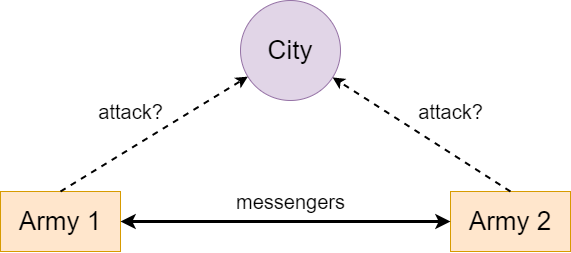

The diagram above was exported from draw.io. Its source (the exported page's mxGraphModel, read from the mxfile embedded in the PNG):
<mxGraphModel dx="1819" dy="819" grid="1" gridSize="10" guides="1" tooltips="1" connect="1" arrows="1" fold="1" page="0" pageScale="1" pageWidth="827" pageHeight="1169" math="0" shadow="0">
  <root>
    <mxCell id="0" />
    <mxCell id="1" parent="0" />
    <mxCell id="4ebMc0V3K3XDvYC2sLig-1" value="&lt;font style=&quot;font-size: 26px;&quot;&gt;City&lt;/font&gt;" style="ellipse;whiteSpace=wrap;html=1;fillColor=#e1d5e7;strokeColor=#9673a6;" vertex="1" parent="1">
      <mxGeometry x="230" y="319" width="100" height="100" as="geometry" />
    </mxCell>
    <mxCell id="4ebMc0V3K3XDvYC2sLig-2" value="&lt;font style=&quot;font-size: 26px;&quot;&gt;Army 1&lt;/font&gt;" style="rounded=0;whiteSpace=wrap;html=1;fillColor=#ffe6cc;strokeColor=#d79b00;" vertex="1" parent="1">
      <mxGeometry x="-10" y="510" width="120" height="60" as="geometry" />
    </mxCell>
    <mxCell id="4ebMc0V3K3XDvYC2sLig-3" value="&lt;font style=&quot;font-size: 26px;&quot;&gt;Army 2&lt;/font&gt;" style="rounded=0;whiteSpace=wrap;html=1;fillColor=#ffe6cc;strokeColor=#d79b00;" vertex="1" parent="1">
      <mxGeometry x="440" y="510" width="120" height="60" as="geometry" />
    </mxCell>
    <mxCell id="4ebMc0V3K3XDvYC2sLig-4" value="" style="endArrow=classic;startArrow=classic;html=1;rounded=0;exitX=1;exitY=0.5;exitDx=0;exitDy=0;entryX=0;entryY=0.5;entryDx=0;entryDy=0;strokeWidth=3;" edge="1" parent="1" source="4ebMc0V3K3XDvYC2sLig-2" target="4ebMc0V3K3XDvYC2sLig-3">
      <mxGeometry width="50" height="50" relative="1" as="geometry">
        <mxPoint x="390" y="610" as="sourcePoint" />
        <mxPoint x="440" y="560" as="targetPoint" />
      </mxGeometry>
    </mxCell>
    <mxCell id="4ebMc0V3K3XDvYC2sLig-5" value="&lt;font style=&quot;font-size: 20px;&quot;&gt;messengers&lt;/font&gt;" style="edgeLabel;html=1;align=center;verticalAlign=middle;resizable=0;points=[];" vertex="1" connectable="0" parent="4ebMc0V3K3XDvYC2sLig-4">
      <mxGeometry x="-0.0727" y="4" relative="1" as="geometry">
        <mxPoint x="17" y="-16" as="offset" />
      </mxGeometry>
    </mxCell>
    <mxCell id="4ebMc0V3K3XDvYC2sLig-6" value="" style="endArrow=classic;html=1;rounded=0;exitX=0.5;exitY=0;exitDx=0;exitDy=0;strokeWidth=2;dashed=1;" edge="1" parent="1" source="4ebMc0V3K3XDvYC2sLig-2" target="4ebMc0V3K3XDvYC2sLig-1">
      <mxGeometry width="50" height="50" relative="1" as="geometry">
        <mxPoint x="340" y="640" as="sourcePoint" />
        <mxPoint x="390" y="590" as="targetPoint" />
      </mxGeometry>
    </mxCell>
    <mxCell id="4ebMc0V3K3XDvYC2sLig-7" value="" style="endArrow=classic;html=1;rounded=0;exitX=0.5;exitY=0;exitDx=0;exitDy=0;strokeWidth=2;dashed=1;" edge="1" parent="1" source="4ebMc0V3K3XDvYC2sLig-3" target="4ebMc0V3K3XDvYC2sLig-1">
      <mxGeometry width="50" height="50" relative="1" as="geometry">
        <mxPoint x="290" y="560" as="sourcePoint" />
        <mxPoint x="340" y="510" as="targetPoint" />
      </mxGeometry>
    </mxCell>
    <mxCell id="4ebMc0V3K3XDvYC2sLig-8" value="&lt;font style=&quot;font-size: 20px;&quot;&gt;attack?&lt;/font&gt;" style="edgeLabel;html=1;align=center;verticalAlign=middle;resizable=0;points=[];" vertex="1" connectable="0" parent="1">
      <mxGeometry x="119.99714285714265" y="430" as="geometry" />
    </mxCell>
    <mxCell id="4ebMc0V3K3XDvYC2sLig-9" value="&lt;font style=&quot;font-size: 20px;&quot;&gt;attack?&lt;/font&gt;" style="edgeLabel;html=1;align=center;verticalAlign=middle;resizable=0;points=[];" vertex="1" connectable="0" parent="1">
      <mxGeometry x="439.99714285714265" y="430" as="geometry" />
    </mxCell>
  </root>
</mxGraphModel>